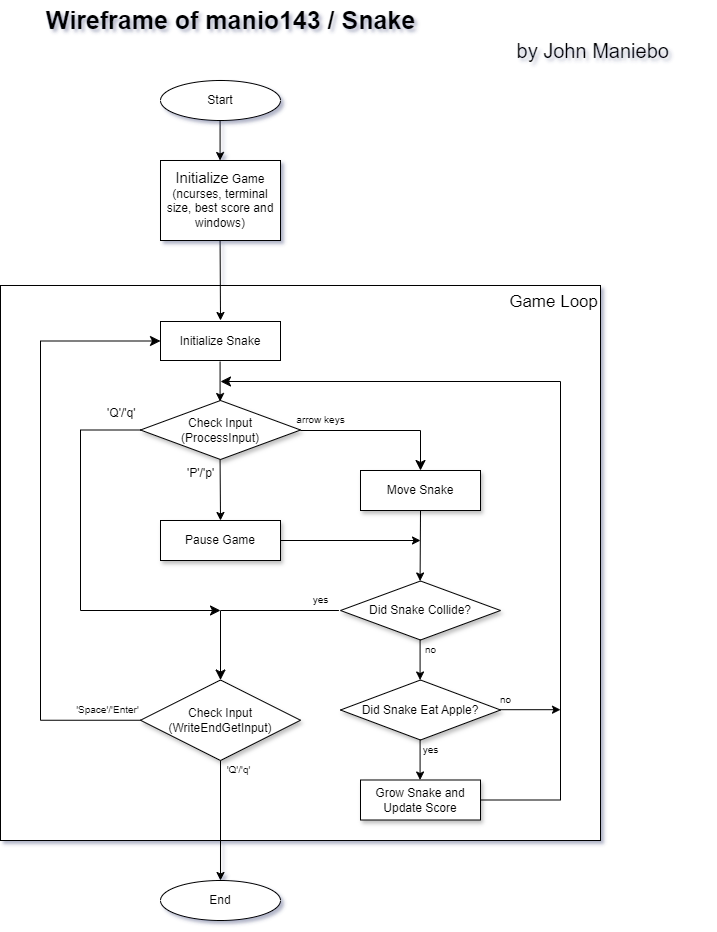

The diagram above was exported from draw.io. Its source (the exported page's mxGraphModel, read from the mxfile embedded in the PNG):
<mxGraphModel dx="1050" dy="629" grid="1" gridSize="10" guides="1" tooltips="1" connect="1" arrows="1" fold="1" page="1" pageScale="1" pageWidth="850" pageHeight="1100" math="0" shadow="1">
  <root>
    <mxCell id="0" />
    <mxCell id="1" parent="0" />
    <mxCell id="havA4zZPDXx-xcr6uS7B-1" value="Start" style="ellipse;whiteSpace=wrap;html=1;" parent="1" vertex="1">
      <mxGeometry x="285" y="120" width="120" height="40" as="geometry" />
    </mxCell>
    <mxCell id="havA4zZPDXx-xcr6uS7B-10" value="&lt;div style=&quot;&quot;&gt;&lt;span style=&quot;background-color: transparent; color: light-dark(rgb(0, 0, 0), rgb(255, 255, 255));&quot;&gt;&lt;font style=&quot;font-size: 17px;&quot;&gt;Game Loop&lt;/font&gt;&lt;/span&gt;&lt;/div&gt;" style="rounded=0;whiteSpace=wrap;html=1;align=right;verticalAlign=top;" parent="1" vertex="1">
      <mxGeometry x="125" y="325" width="600" height="555" as="geometry" />
    </mxCell>
    <mxCell id="havA4zZPDXx-xcr6uS7B-2" value="&lt;span style=&quot;font-size:11.0pt;line-height:107%;&lt;br/&gt;font-family:&amp;quot;Calibri&amp;quot;,sans-serif;mso-ascii-theme-font:minor-latin;mso-fareast-font-family:&lt;br/&gt;Calibri;mso-fareast-theme-font:minor-latin;mso-hansi-theme-font:minor-latin;&lt;br/&gt;mso-bidi-font-family:&amp;quot;Times New Roman&amp;quot;;mso-bidi-theme-font:minor-bidi;&lt;br/&gt;mso-ansi-language:EN-US;mso-fareast-language:EN-US;mso-bidi-language:AR-SA&quot;&gt;Initialize&lt;/span&gt;&amp;nbsp;&lt;span style=&quot;background-color: transparent; color: light-dark(rgb(0, 0, 0), rgb(255, 255, 255));&quot;&gt;Game (&lt;/span&gt;ncurses,&amp;nbsp;&lt;span style=&quot;background-color: transparent; color: light-dark(rgb(0, 0, 0), rgb(255, 255, 255));&quot;&gt;terminal size, best score and windows)&lt;/span&gt;" style="rounded=0;whiteSpace=wrap;html=1;" parent="1" vertex="1">
      <mxGeometry x="285" y="200" width="120" height="80" as="geometry" />
    </mxCell>
    <mxCell id="havA4zZPDXx-xcr6uS7B-4" value="Check Input&lt;div&gt;(ProcessInput)&lt;/div&gt;" style="rhombus;whiteSpace=wrap;html=1;shadow=1;" parent="1" vertex="1">
      <mxGeometry x="265" y="440" width="160" height="59" as="geometry" />
    </mxCell>
    <mxCell id="havA4zZPDXx-xcr6uS7B-5" value="Move Snake" style="rounded=0;whiteSpace=wrap;html=1;shadow=1;" parent="1" vertex="1">
      <mxGeometry x="485" y="510" width="120" height="40" as="geometry" />
    </mxCell>
    <mxCell id="havA4zZPDXx-xcr6uS7B-6" value="Did Snake Collide?" style="rhombus;whiteSpace=wrap;html=1;shadow=1;" parent="1" vertex="1">
      <mxGeometry x="465" y="620.5" width="160" height="59" as="geometry" />
    </mxCell>
    <mxCell id="havA4zZPDXx-xcr6uS7B-7" value="Did Snake Eat Apple?" style="rhombus;whiteSpace=wrap;html=1;shadow=1;" parent="1" vertex="1">
      <mxGeometry x="465" y="719.5" width="160" height="60" as="geometry" />
    </mxCell>
    <mxCell id="havA4zZPDXx-xcr6uS7B-8" value="Grow Snake and Update Score" style="rounded=0;whiteSpace=wrap;html=1;shadow=1;" parent="1" vertex="1">
      <mxGeometry x="485" y="819.5" width="120" height="40" as="geometry" />
    </mxCell>
    <mxCell id="havA4zZPDXx-xcr6uS7B-9" value="End" style="ellipse;whiteSpace=wrap;html=1;" parent="1" vertex="1">
      <mxGeometry x="285" y="920" width="120" height="40" as="geometry" />
    </mxCell>
    <mxCell id="havA4zZPDXx-xcr6uS7B-11" value="&lt;div&gt;Initialize Snake&lt;/div&gt;" style="rounded=0;whiteSpace=wrap;html=1;" parent="1" vertex="1">
      <mxGeometry x="285" y="361" width="120" height="39" as="geometry" />
    </mxCell>
    <mxCell id="havA4zZPDXx-xcr6uS7B-14" value="" style="endArrow=classic;html=1;rounded=0;" parent="1" edge="1">
      <mxGeometry width="50" height="50" relative="1" as="geometry">
        <mxPoint x="344.58000000000004" y="160" as="sourcePoint" />
        <mxPoint x="344.58000000000004" y="200" as="targetPoint" />
      </mxGeometry>
    </mxCell>
    <mxCell id="havA4zZPDXx-xcr6uS7B-17" value="" style="endArrow=classic;html=1;rounded=0;" parent="1" edge="1">
      <mxGeometry width="50" height="50" relative="1" as="geometry">
        <mxPoint x="344.58" y="280" as="sourcePoint" />
        <mxPoint x="345" y="360" as="targetPoint" />
      </mxGeometry>
    </mxCell>
    <mxCell id="havA4zZPDXx-xcr6uS7B-18" value="" style="endArrow=classic;html=1;rounded=0;" parent="1" edge="1">
      <mxGeometry width="50" height="50" relative="1" as="geometry">
        <mxPoint x="344.58000000000004" y="401" as="sourcePoint" />
        <mxPoint x="344.58000000000004" y="441" as="targetPoint" />
      </mxGeometry>
    </mxCell>
    <mxCell id="havA4zZPDXx-xcr6uS7B-32" value="" style="endArrow=classic;html=1;rounded=0;" parent="1" edge="1">
      <mxGeometry width="50" height="50" relative="1" as="geometry">
        <mxPoint x="545" y="550" as="sourcePoint" />
        <mxPoint x="544.58" y="620.5" as="targetPoint" />
      </mxGeometry>
    </mxCell>
    <mxCell id="havA4zZPDXx-xcr6uS7B-33" value="" style="endArrow=classic;html=1;rounded=0;" parent="1" edge="1">
      <mxGeometry width="50" height="50" relative="1" as="geometry">
        <mxPoint x="544.58" y="679.5" as="sourcePoint" />
        <mxPoint x="544.58" y="719.5" as="targetPoint" />
      </mxGeometry>
    </mxCell>
    <mxCell id="havA4zZPDXx-xcr6uS7B-34" value="" style="endArrow=classic;html=1;rounded=0;" parent="1" edge="1">
      <mxGeometry width="50" height="50" relative="1" as="geometry">
        <mxPoint x="544.58" y="779.5" as="sourcePoint" />
        <mxPoint x="544.58" y="819.5" as="targetPoint" />
      </mxGeometry>
    </mxCell>
    <mxCell id="havA4zZPDXx-xcr6uS7B-54" value="&lt;span style=&quot;font-weight: normal;&quot;&gt;&lt;font style=&quot;font-size: 10px;&quot;&gt;no&lt;/font&gt;&lt;/span&gt;" style="text;strokeColor=none;fillColor=none;html=1;fontSize=24;fontStyle=1;verticalAlign=middle;align=center;" parent="1" vertex="1">
      <mxGeometry x="545" y="679.5" width="20" height="10" as="geometry" />
    </mxCell>
    <mxCell id="havA4zZPDXx-xcr6uS7B-55" value="&lt;span style=&quot;font-weight: normal;&quot;&gt;&lt;font style=&quot;font-size: 10px;&quot;&gt;yes&lt;/font&gt;&lt;/span&gt;" style="text;strokeColor=none;fillColor=none;html=1;fontSize=24;fontStyle=1;verticalAlign=middle;align=center;" parent="1" vertex="1">
      <mxGeometry x="545" y="779.5" width="20" height="10" as="geometry" />
    </mxCell>
    <mxCell id="havA4zZPDXx-xcr6uS7B-56" value="" style="edgeStyle=elbowEdgeStyle;elbow=horizontal;endArrow=classic;html=1;curved=0;rounded=0;endSize=8;startSize=8;exitX=1;exitY=0.5;exitDx=0;exitDy=0;" parent="1" source="havA4zZPDXx-xcr6uS7B-8" edge="1">
      <mxGeometry width="50" height="50" relative="1" as="geometry">
        <mxPoint x="545" y="890.5" as="sourcePoint" />
        <mxPoint x="345" y="421" as="targetPoint" />
        <Array as="points">
          <mxPoint x="685" y="630.5" />
        </Array>
      </mxGeometry>
    </mxCell>
    <mxCell id="havA4zZPDXx-xcr6uS7B-57" value="" style="endArrow=classic;html=1;rounded=0;" parent="1" edge="1">
      <mxGeometry width="50" height="50" relative="1" as="geometry">
        <mxPoint x="625" y="749.2" as="sourcePoint" />
        <mxPoint x="685" y="749.2" as="targetPoint" />
      </mxGeometry>
    </mxCell>
    <mxCell id="havA4zZPDXx-xcr6uS7B-58" value="&lt;span style=&quot;font-weight: normal;&quot;&gt;&lt;font style=&quot;font-size: 10px;&quot;&gt;no&lt;/font&gt;&lt;/span&gt;" style="text;strokeColor=none;fillColor=none;html=1;fontSize=24;fontStyle=1;verticalAlign=middle;align=center;" parent="1" vertex="1">
      <mxGeometry x="620" y="729.5" width="20" height="10" as="geometry" />
    </mxCell>
    <mxCell id="havA4zZPDXx-xcr6uS7B-59" value="Check Input&lt;div&gt;(WriteEndGetInput)&lt;/div&gt;" style="rhombus;whiteSpace=wrap;html=1;shadow=1;" parent="1" vertex="1">
      <mxGeometry x="265" y="719.5" width="160" height="80.5" as="geometry" />
    </mxCell>
    <mxCell id="havA4zZPDXx-xcr6uS7B-62" value="" style="endArrow=classic;html=1;rounded=0;entryX=0.5;entryY=0;entryDx=0;entryDy=0;" parent="1" target="havA4zZPDXx-xcr6uS7B-9" edge="1">
      <mxGeometry width="50" height="50" relative="1" as="geometry">
        <mxPoint x="345" y="800" as="sourcePoint" />
        <mxPoint x="345" y="840" as="targetPoint" />
      </mxGeometry>
    </mxCell>
    <mxCell id="havA4zZPDXx-xcr6uS7B-63" value="&lt;span style=&quot;font-weight: normal;&quot;&gt;&lt;font style=&quot;font-size: 10px;&quot;&gt;'Q'/'q'&lt;/font&gt;&lt;/span&gt;" style="text;strokeColor=none;fillColor=none;html=1;fontSize=24;fontStyle=1;verticalAlign=middle;align=center;" parent="1" vertex="1">
      <mxGeometry x="353.41999999999996" y="800" width="20" height="10" as="geometry" />
    </mxCell>
    <mxCell id="havA4zZPDXx-xcr6uS7B-65" value="" style="edgeStyle=elbowEdgeStyle;elbow=horizontal;endArrow=classic;html=1;curved=0;rounded=0;endSize=8;startSize=8;exitX=0;exitY=0.5;exitDx=0;exitDy=0;entryX=0;entryY=0.5;entryDx=0;entryDy=0;" parent="1" source="havA4zZPDXx-xcr6uS7B-59" target="havA4zZPDXx-xcr6uS7B-11" edge="1">
      <mxGeometry width="50" height="50" relative="1" as="geometry">
        <mxPoint x="85" y="889.5" as="sourcePoint" />
        <mxPoint x="165" y="440" as="targetPoint" />
        <Array as="points">
          <mxPoint x="165" y="570" />
        </Array>
      </mxGeometry>
    </mxCell>
    <mxCell id="havA4zZPDXx-xcr6uS7B-66" value="&lt;span style=&quot;font-weight: normal;&quot;&gt;&lt;font style=&quot;font-size: 10px;&quot;&gt;'Space'/'Enter'&lt;/font&gt;&lt;/span&gt;" style="text;strokeColor=none;fillColor=none;html=1;fontSize=24;fontStyle=1;verticalAlign=middle;align=center;" parent="1" vertex="1">
      <mxGeometry x="222" y="739.5" width="20" height="10" as="geometry" />
    </mxCell>
    <mxCell id="havA4zZPDXx-xcr6uS7B-69" value="&lt;span style=&quot;font-size: 10px; font-weight: 400;&quot;&gt;arrow keys&lt;/span&gt;" style="text;strokeColor=none;fillColor=none;html=1;fontSize=24;fontStyle=1;verticalAlign=middle;align=center;" parent="1" vertex="1">
      <mxGeometry x="435" y="450" width="20" height="10" as="geometry" />
    </mxCell>
    <mxCell id="havA4zZPDXx-xcr6uS7B-71" value="&lt;span style=&quot;font-weight: normal;&quot;&gt;&lt;font style=&quot;font-size: 10px;&quot;&gt;yes&lt;/font&gt;&lt;/span&gt;" style="text;strokeColor=none;fillColor=none;html=1;fontSize=24;fontStyle=1;verticalAlign=middle;align=center;" parent="1" vertex="1">
      <mxGeometry x="435" y="630" width="20" height="10" as="geometry" />
    </mxCell>
    <mxCell id="havA4zZPDXx-xcr6uS7B-73" value="" style="edgeStyle=segmentEdgeStyle;endArrow=classic;html=1;curved=0;rounded=0;endSize=8;startSize=8;entryX=0.5;entryY=0;entryDx=0;entryDy=0;" parent="1" target="havA4zZPDXx-xcr6uS7B-5" edge="1">
      <mxGeometry width="50" height="50" relative="1" as="geometry">
        <mxPoint x="425" y="470" as="sourcePoint" />
        <mxPoint x="545" y="500" as="targetPoint" />
      </mxGeometry>
    </mxCell>
    <mxCell id="havA4zZPDXx-xcr6uS7B-75" value="" style="edgeStyle=segmentEdgeStyle;endArrow=classic;html=1;curved=0;rounded=0;endSize=8;startSize=8;entryX=0.5;entryY=0;entryDx=0;entryDy=0;" parent="1" target="havA4zZPDXx-xcr6uS7B-59" edge="1">
      <mxGeometry width="50" height="50" relative="1" as="geometry">
        <mxPoint x="463.4200000000001" y="650" as="sourcePoint" />
        <mxPoint x="405.04" y="700" as="targetPoint" />
      </mxGeometry>
    </mxCell>
    <mxCell id="havA4zZPDXx-xcr6uS7B-76" value="'P'/'p'" style="text;whiteSpace=wrap;" parent="1" vertex="1">
      <mxGeometry x="310" y="499" width="35" height="21" as="geometry" />
    </mxCell>
    <mxCell id="havA4zZPDXx-xcr6uS7B-81" value="Pause Game" style="rounded=0;whiteSpace=wrap;html=1;shadow=1;" parent="1" vertex="1">
      <mxGeometry x="285" y="560" width="120" height="40" as="geometry" />
    </mxCell>
    <mxCell id="havA4zZPDXx-xcr6uS7B-82" value="" style="endArrow=classic;html=1;rounded=0;" parent="1" edge="1">
      <mxGeometry width="50" height="50" relative="1" as="geometry">
        <mxPoint x="344.57" y="499" as="sourcePoint" />
        <mxPoint x="345" y="560" as="targetPoint" />
      </mxGeometry>
    </mxCell>
    <mxCell id="havA4zZPDXx-xcr6uS7B-83" value="" style="endArrow=classic;html=1;rounded=0;exitX=1;exitY=0.5;exitDx=0;exitDy=0;" parent="1" source="havA4zZPDXx-xcr6uS7B-81" edge="1">
      <mxGeometry width="50" height="50" relative="1" as="geometry">
        <mxPoint x="415" y="580.07" as="sourcePoint" />
        <mxPoint x="545" y="580" as="targetPoint" />
      </mxGeometry>
    </mxCell>
    <mxCell id="havA4zZPDXx-xcr6uS7B-84" value="'Q'/'q'" style="text;whiteSpace=wrap;" parent="1" vertex="1">
      <mxGeometry x="230" y="439" width="35" height="21" as="geometry" />
    </mxCell>
    <mxCell id="havA4zZPDXx-xcr6uS7B-85" value="" style="edgeStyle=elbowEdgeStyle;elbow=horizontal;endArrow=classic;html=1;curved=0;rounded=0;endSize=8;startSize=8;exitX=0;exitY=0.5;exitDx=0;exitDy=0;" parent="1" source="havA4zZPDXx-xcr6uS7B-4" edge="1">
      <mxGeometry width="50" height="50" relative="1" as="geometry">
        <mxPoint x="145" y="505" as="sourcePoint" />
        <mxPoint x="345" y="650" as="targetPoint" />
        <Array as="points">
          <mxPoint x="205" y="560" />
        </Array>
      </mxGeometry>
    </mxCell>
    <mxCell id="YDFFReSYQGu3Dojii9IU-1" value="&lt;font style=&quot;font-size: 25px;&quot;&gt;Wireframe of manio143 / Snake&lt;/font&gt;" style="text;strokeColor=none;fillColor=none;html=1;fontSize=24;fontStyle=1;verticalAlign=middle;align=center;" parent="1" vertex="1">
      <mxGeometry x="180" y="40" width="350" height="40" as="geometry" />
    </mxCell>
    <mxCell id="YDFFReSYQGu3Dojii9IU-2" value="&lt;span style=&quot;font-weight: normal;&quot;&gt;&lt;font style=&quot;font-size: 20px;&quot;&gt;by John Maniebo&amp;nbsp;&lt;/font&gt;&lt;/span&gt;" style="text;strokeColor=none;fillColor=none;html=1;fontSize=24;fontStyle=1;verticalAlign=middle;align=center;" parent="1" vertex="1">
      <mxGeometry x="610" y="70" width="220" height="40" as="geometry" />
    </mxCell>
  </root>
</mxGraphModel>